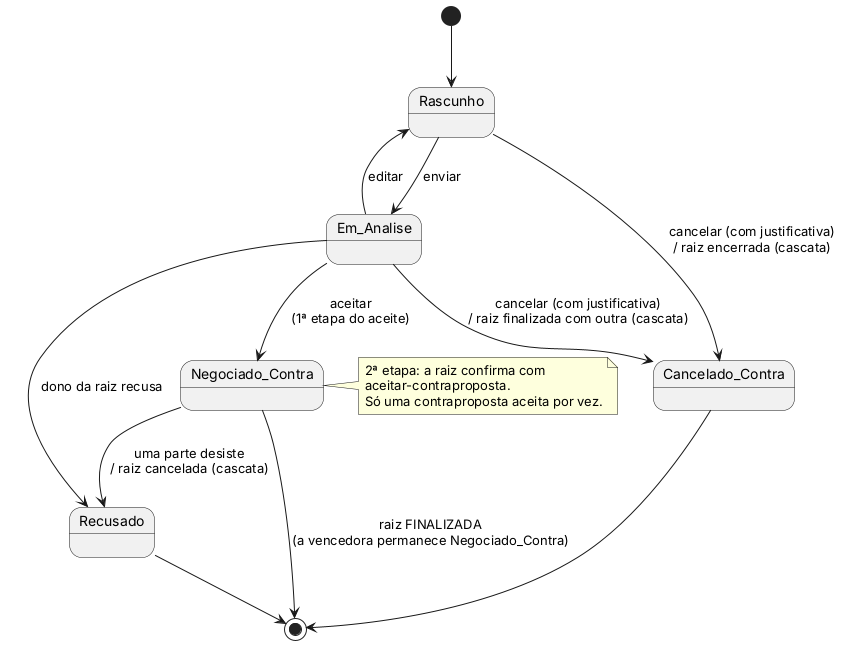

The diagram above was rendered by PlantUML. Its source (embedded in the PNG):
@startuml
' Máquina da CONTRAPROPOSTA (propostaPai != null) — interface EstadoContraproposta
' Nomes e rotas alinhados ao Roteiro de Testes da Entrega Final.

[*] --> Rascunho

Rascunho --> Em_Analise : enviar
Rascunho --> Cancelado_Contra : cancelar (com justificativa)\n/ raiz encerrada (cascata)

Em_Analise --> Negociado_Contra : aceitar\n(1ª etapa do aceite)
Em_Analise --> Recusado : dono da raiz recusa
Em_Analise --> Rascunho : editar
Em_Analise --> Cancelado_Contra : cancelar (com justificativa)\n/ raiz finalizada com outra (cascata)

Negociado_Contra --> Recusado : uma parte desiste\n/ raiz cancelada (cascata)
Negociado_Contra --> [*] : raiz FINALIZADA\n(a vencedora permanece Negociado_Contra)

Recusado --> [*]
Cancelado_Contra --> [*]

note right of Negociado_Contra
  2ª etapa: a raiz confirma com
  aceitar-contraproposta.
  Só uma contraproposta aceita por vez.
end note

@enduml